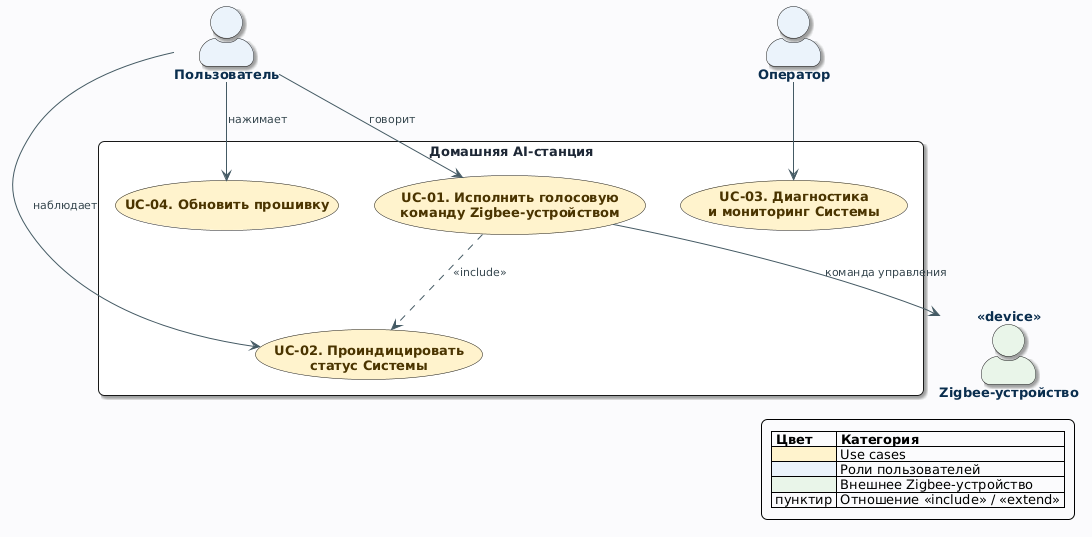

The diagram above was rendered by PlantUML. Its source (embedded in the PNG):
@startuml
<style>
root {
  BackgroundColor #FAFBFC
  FontName "Segoe UI"
  FontSize 13
  Shadowing false
  DPI 160
  LineType ortho
  NodeSep 50
  RankSep 90
  Padding 10
  RoundCorner 12
}

actor {
  BackgroundColor #EAF2FB
  BorderColor #1F5FA8
  FontColor #0B2E4F
  FontStyle bold
}

usecase {
  BackgroundColor #FFF3CD
  BorderColor #B8860B
  FontColor #4A3400
  FontStyle bold
}

rectangle {
  BackgroundColor #FFFFFF
  BorderColor #3A4A5A
  FontColor #1F2937
  RoundCorner 12
}

arrow {
  LineColor #455A64
  FontColor #37474F
  FontSize 11
}
</style>

skinparam actorStyle awesome

' ============ АКТОРЫ ============
actor "Пользователь" as Speaker
actor "Оператор" as Operator
actor "Zigbee-устройство" as ZigbeeDevice <<device>> #E8F5E9

' ============ ГРАНИЦА СИСТЕМЫ ============
rectangle "Домашняя AI-станция" as SysBoundary {

  usecase "UC-01. Исполнить голосовую\nкоманду Zigbee-устройством" as UC1
  usecase "UC-02. Проиндицировать\nстатус Системы" as UC2
  usecase "UC-03. Диагностика\nи мониторинг Системы" as UC3
  usecase "UC-04. Обновить прошивку" as UC4

}

' ============ СВЯЗИ АКТОРОВ ============
Operator --> UC3
Speaker  --> UC1 : говорит
Speaker  --> UC2 : наблюдает
Speaker  --> UC4 : нажимает

' ============ СВЯЗИ С ВНЕШНИМ УСТРОЙСТВОМ ============
UC1 --> ZigbeeDevice : команда управления

' ============ ОТНОШЕНИЯ МЕЖДУ UC ============
UC1 ..> UC2 : <<include>>

' ============ ЛЕГЕНДА ============
legend right
  |= Цвет |= Категория |
  | <#FFF3CD> | Use cases |
  | <#EAF2FB> | Роли пользователей |
  | <#E8F5E9> | Внешнее Zigbee-устройство |
  | пунктир | Отношение <<include>> / <<extend>> |
endlegend
@enduml